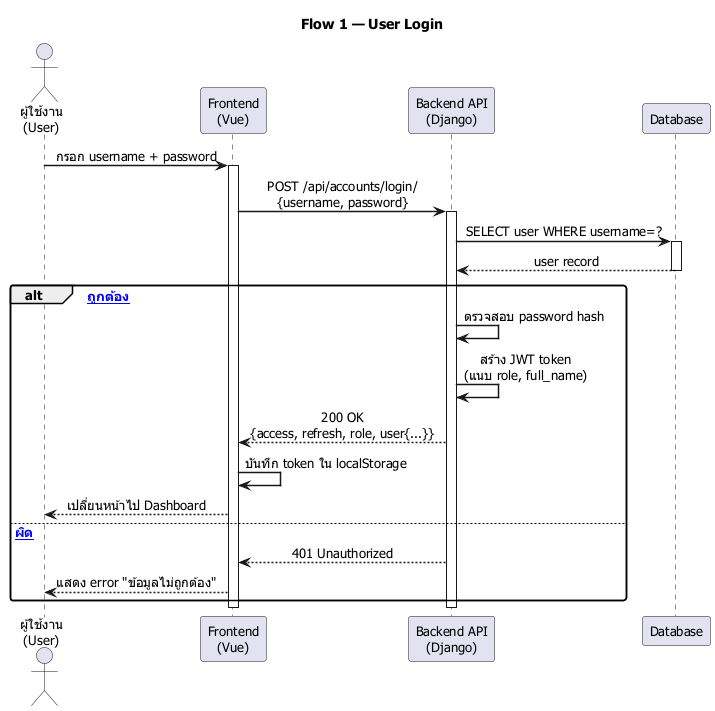

The diagram above was rendered by PlantUML. Its source (embedded in the PNG):
@startuml
skinparam sequenceMessageAlign center
skinparam responseMessageBelowArrow true
skinparam ParticipantPadding 30
skinparam BoxPadding 10
skinparam defaultFontSize 13
skinparam defaultFontName Tahoma
skinparam sequenceArrowThickness 1.5
skinparam roundcorner 5

title Flow 1 — User Login

actor "ผู้ใช้งาน\n(User)" as User
participant "Frontend\n(Vue)" as FE
participant "Backend API\n(Django)" as API
participant "Database" as DB

User -> FE : กรอก username + password
activate FE

FE -> API : POST /api/accounts/login/\n{username, password}
activate API

API -> DB : SELECT user WHERE username=?
activate DB
DB --> API : user record
deactivate DB

alt [credentials ถูกต้อง]
    API -> API : ตรวจสอบ password hash
    API -> API : สร้าง JWT token\n(แนบ role, full_name)
    API --> FE : 200 OK\n{access, refresh, role, user{...}}
    FE -> FE : บันทึก token ใน localStorage
    FE --> User : เปลี่ยนหน้าไป Dashboard
else [credentials ผิด]
    API --> FE : 401 Unauthorized
    FE --> User : แสดง error "ข้อมูลไม่ถูกต้อง"
end

deactivate API
deactivate FE

@enduml